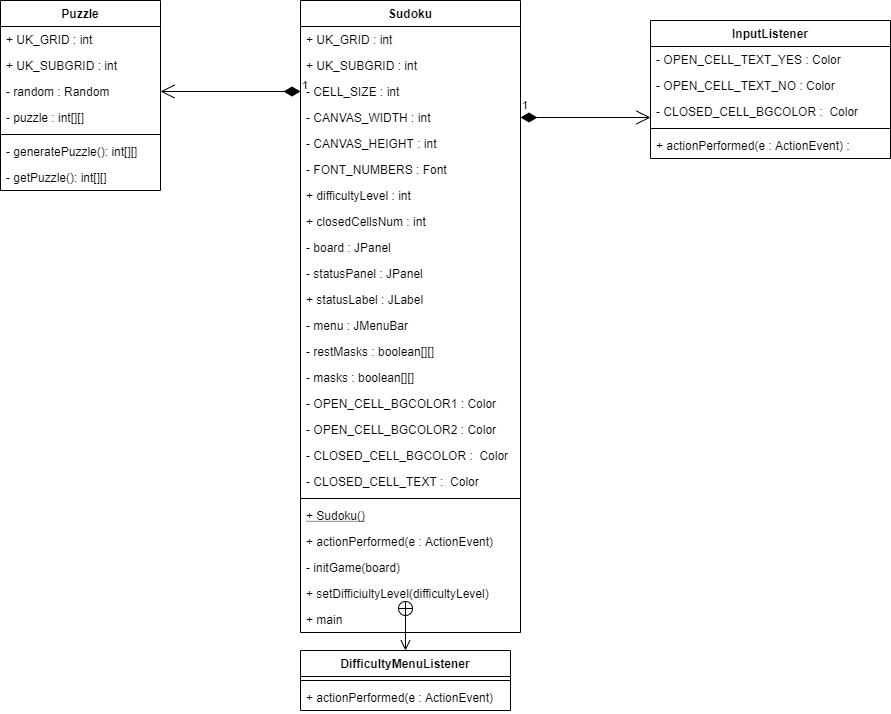

The diagram above was exported from draw.io. Its source (the exported page's mxGraphModel, read from the mxfile embedded in the PNG):
<mxGraphModel dx="868" dy="450" grid="1" gridSize="10" guides="1" tooltips="1" connect="1" arrows="1" fold="1" page="1" pageScale="1" pageWidth="850" pageHeight="1100" math="0" shadow="0">
  <root>
    <mxCell id="0" />
    <mxCell id="1" parent="0" />
    <mxCell id="tUtnIjbBuPtiQqdJoVEj-1" value="Puzzle" style="swimlane;fontStyle=1;align=center;verticalAlign=top;childLayout=stackLayout;horizontal=1;startSize=26;horizontalStack=0;resizeParent=1;resizeParentMax=0;resizeLast=0;collapsible=1;marginBottom=0;" parent="1" vertex="1">
      <mxGeometry x="60" y="250" width="160" height="190" as="geometry" />
    </mxCell>
    <mxCell id="tUtnIjbBuPtiQqdJoVEj-2" value="+ UK_GRID : int" style="text;strokeColor=none;fillColor=none;align=left;verticalAlign=top;spacingLeft=4;spacingRight=4;overflow=hidden;rotatable=0;points=[[0,0.5],[1,0.5]];portConstraint=eastwest;" parent="tUtnIjbBuPtiQqdJoVEj-1" vertex="1">
      <mxGeometry y="26" width="160" height="26" as="geometry" />
    </mxCell>
    <mxCell id="tUtnIjbBuPtiQqdJoVEj-6" value="+ UK_SUBGRID : int" style="text;strokeColor=none;fillColor=none;align=left;verticalAlign=top;spacingLeft=4;spacingRight=4;overflow=hidden;rotatable=0;points=[[0,0.5],[1,0.5]];portConstraint=eastwest;" parent="tUtnIjbBuPtiQqdJoVEj-1" vertex="1">
      <mxGeometry y="52" width="160" height="26" as="geometry" />
    </mxCell>
    <mxCell id="tUtnIjbBuPtiQqdJoVEj-18" value="- random : Random" style="text;strokeColor=none;fillColor=none;align=left;verticalAlign=top;spacingLeft=4;spacingRight=4;overflow=hidden;rotatable=0;points=[[0,0.5],[1,0.5]];portConstraint=eastwest;" parent="tUtnIjbBuPtiQqdJoVEj-1" vertex="1">
      <mxGeometry y="78" width="160" height="26" as="geometry" />
    </mxCell>
    <mxCell id="tUtnIjbBuPtiQqdJoVEj-7" value="- puzzle : int[][]" style="text;strokeColor=none;fillColor=none;align=left;verticalAlign=top;spacingLeft=4;spacingRight=4;overflow=hidden;rotatable=0;points=[[0,0.5],[1,0.5]];portConstraint=eastwest;" parent="tUtnIjbBuPtiQqdJoVEj-1" vertex="1">
      <mxGeometry y="104" width="160" height="26" as="geometry" />
    </mxCell>
    <mxCell id="tUtnIjbBuPtiQqdJoVEj-3" value="" style="line;strokeWidth=1;fillColor=none;align=left;verticalAlign=middle;spacingTop=-1;spacingLeft=3;spacingRight=3;rotatable=0;labelPosition=right;points=[];portConstraint=eastwest;" parent="tUtnIjbBuPtiQqdJoVEj-1" vertex="1">
      <mxGeometry y="130" width="160" height="8" as="geometry" />
    </mxCell>
    <mxCell id="tUtnIjbBuPtiQqdJoVEj-4" value="- generatePuzzle(): int[][]" style="text;strokeColor=none;fillColor=none;align=left;verticalAlign=top;spacingLeft=4;spacingRight=4;overflow=hidden;rotatable=0;points=[[0,0.5],[1,0.5]];portConstraint=eastwest;" parent="tUtnIjbBuPtiQqdJoVEj-1" vertex="1">
      <mxGeometry y="138" width="160" height="26" as="geometry" />
    </mxCell>
    <mxCell id="tUtnIjbBuPtiQqdJoVEj-9" value="- getPuzzle(): int[][]" style="text;strokeColor=none;fillColor=none;align=left;verticalAlign=top;spacingLeft=4;spacingRight=4;overflow=hidden;rotatable=0;points=[[0,0.5],[1,0.5]];portConstraint=eastwest;" parent="tUtnIjbBuPtiQqdJoVEj-1" vertex="1">
      <mxGeometry y="164" width="160" height="26" as="geometry" />
    </mxCell>
    <mxCell id="tUtnIjbBuPtiQqdJoVEj-12" value="InputListener" style="swimlane;fontStyle=1;align=center;verticalAlign=top;childLayout=stackLayout;horizontal=1;startSize=26;horizontalStack=0;resizeParent=1;resizeParentMax=0;resizeLast=0;collapsible=1;marginBottom=0;" parent="1" vertex="1">
      <mxGeometry x="710" y="270" width="240" height="138" as="geometry" />
    </mxCell>
    <mxCell id="tUtnIjbBuPtiQqdJoVEj-20" value="- OPEN_CELL_TEXT_YES : Color" style="text;strokeColor=none;fillColor=none;align=left;verticalAlign=top;spacingLeft=4;spacingRight=4;overflow=hidden;rotatable=0;points=[[0,0.5],[1,0.5]];portConstraint=eastwest;" parent="tUtnIjbBuPtiQqdJoVEj-12" vertex="1">
      <mxGeometry y="26" width="240" height="26" as="geometry" />
    </mxCell>
    <mxCell id="tUtnIjbBuPtiQqdJoVEj-21" value="- OPEN_CELL_TEXT_NO : Color" style="text;strokeColor=none;fillColor=none;align=left;verticalAlign=top;spacingLeft=4;spacingRight=4;overflow=hidden;rotatable=0;points=[[0,0.5],[1,0.5]];portConstraint=eastwest;" parent="tUtnIjbBuPtiQqdJoVEj-12" vertex="1">
      <mxGeometry y="52" width="240" height="26" as="geometry" />
    </mxCell>
    <mxCell id="tUtnIjbBuPtiQqdJoVEj-22" value="- CLOSED_CELL_BGCOLOR :  Color" style="text;strokeColor=none;fillColor=none;align=left;verticalAlign=top;spacingLeft=4;spacingRight=4;overflow=hidden;rotatable=0;points=[[0,0.5],[1,0.5]];portConstraint=eastwest;" parent="tUtnIjbBuPtiQqdJoVEj-12" vertex="1">
      <mxGeometry y="78" width="240" height="26" as="geometry" />
    </mxCell>
    <mxCell id="tUtnIjbBuPtiQqdJoVEj-14" value="" style="line;strokeWidth=1;fillColor=none;align=left;verticalAlign=middle;spacingTop=-1;spacingLeft=3;spacingRight=3;rotatable=0;labelPosition=right;points=[];portConstraint=eastwest;" parent="tUtnIjbBuPtiQqdJoVEj-12" vertex="1">
      <mxGeometry y="104" width="240" height="8" as="geometry" />
    </mxCell>
    <mxCell id="tUtnIjbBuPtiQqdJoVEj-15" value="+ actionPerformed(e : ActionEvent) : " style="text;strokeColor=none;fillColor=none;align=left;verticalAlign=top;spacingLeft=4;spacingRight=4;overflow=hidden;rotatable=0;points=[[0,0.5],[1,0.5]];portConstraint=eastwest;" parent="tUtnIjbBuPtiQqdJoVEj-12" vertex="1">
      <mxGeometry y="112" width="240" height="26" as="geometry" />
    </mxCell>
    <mxCell id="tUtnIjbBuPtiQqdJoVEj-24" value="Sudoku" style="swimlane;fontStyle=1;align=center;verticalAlign=top;childLayout=stackLayout;horizontal=1;startSize=26;horizontalStack=0;resizeParent=1;resizeParentMax=0;resizeLast=0;collapsible=1;marginBottom=0;" parent="1" vertex="1">
      <mxGeometry x="360" y="250" width="220" height="632" as="geometry" />
    </mxCell>
    <mxCell id="tUtnIjbBuPtiQqdJoVEj-25" value="+ UK_GRID : int" style="text;strokeColor=none;fillColor=none;align=left;verticalAlign=top;spacingLeft=4;spacingRight=4;overflow=hidden;rotatable=0;points=[[0,0.5],[1,0.5]];portConstraint=eastwest;" parent="tUtnIjbBuPtiQqdJoVEj-24" vertex="1">
      <mxGeometry y="26" width="220" height="26" as="geometry" />
    </mxCell>
    <mxCell id="tUtnIjbBuPtiQqdJoVEj-28" value="+ UK_SUBGRID : int" style="text;strokeColor=none;fillColor=none;align=left;verticalAlign=top;spacingLeft=4;spacingRight=4;overflow=hidden;rotatable=0;points=[[0,0.5],[1,0.5]];portConstraint=eastwest;" parent="tUtnIjbBuPtiQqdJoVEj-24" vertex="1">
      <mxGeometry y="52" width="220" height="26" as="geometry" />
    </mxCell>
    <mxCell id="tUtnIjbBuPtiQqdJoVEj-29" value="- CELL_SIZE : int" style="text;strokeColor=none;fillColor=none;align=left;verticalAlign=top;spacingLeft=4;spacingRight=4;overflow=hidden;rotatable=0;points=[[0,0.5],[1,0.5]];portConstraint=eastwest;" parent="tUtnIjbBuPtiQqdJoVEj-24" vertex="1">
      <mxGeometry y="78" width="220" height="26" as="geometry" />
    </mxCell>
    <mxCell id="tUtnIjbBuPtiQqdJoVEj-30" value="- CANVAS_WIDTH : int" style="text;strokeColor=none;fillColor=none;align=left;verticalAlign=top;spacingLeft=4;spacingRight=4;overflow=hidden;rotatable=0;points=[[0,0.5],[1,0.5]];portConstraint=eastwest;" parent="tUtnIjbBuPtiQqdJoVEj-24" vertex="1">
      <mxGeometry y="104" width="220" height="26" as="geometry" />
    </mxCell>
    <mxCell id="tUtnIjbBuPtiQqdJoVEj-31" value="- CANVAS_HEIGHT : int" style="text;strokeColor=none;fillColor=none;align=left;verticalAlign=top;spacingLeft=4;spacingRight=4;overflow=hidden;rotatable=0;points=[[0,0.5],[1,0.5]];portConstraint=eastwest;" parent="tUtnIjbBuPtiQqdJoVEj-24" vertex="1">
      <mxGeometry y="130" width="220" height="26" as="geometry" />
    </mxCell>
    <mxCell id="tUtnIjbBuPtiQqdJoVEj-32" value="- FONT_NUMBERS : Font" style="text;strokeColor=none;fillColor=none;align=left;verticalAlign=top;spacingLeft=4;spacingRight=4;overflow=hidden;rotatable=0;points=[[0,0.5],[1,0.5]];portConstraint=eastwest;" parent="tUtnIjbBuPtiQqdJoVEj-24" vertex="1">
      <mxGeometry y="156" width="220" height="26" as="geometry" />
    </mxCell>
    <mxCell id="tUtnIjbBuPtiQqdJoVEj-33" value="+ difficultyLevel : int" style="text;strokeColor=none;fillColor=none;align=left;verticalAlign=top;spacingLeft=4;spacingRight=4;overflow=hidden;rotatable=0;points=[[0,0.5],[1,0.5]];portConstraint=eastwest;" parent="tUtnIjbBuPtiQqdJoVEj-24" vertex="1">
      <mxGeometry y="182" width="220" height="26" as="geometry" />
    </mxCell>
    <mxCell id="tUtnIjbBuPtiQqdJoVEj-34" value="+ closedCellsNum : int" style="text;strokeColor=none;fillColor=none;align=left;verticalAlign=top;spacingLeft=4;spacingRight=4;overflow=hidden;rotatable=0;points=[[0,0.5],[1,0.5]];portConstraint=eastwest;" parent="tUtnIjbBuPtiQqdJoVEj-24" vertex="1">
      <mxGeometry y="208" width="220" height="26" as="geometry" />
    </mxCell>
    <mxCell id="tUtnIjbBuPtiQqdJoVEj-35" value="- board : JPanel" style="text;strokeColor=none;fillColor=none;align=left;verticalAlign=top;spacingLeft=4;spacingRight=4;overflow=hidden;rotatable=0;points=[[0,0.5],[1,0.5]];portConstraint=eastwest;" parent="tUtnIjbBuPtiQqdJoVEj-24" vertex="1">
      <mxGeometry y="234" width="220" height="26" as="geometry" />
    </mxCell>
    <mxCell id="tUtnIjbBuPtiQqdJoVEj-36" value="- statusPanel : JPanel" style="text;strokeColor=none;fillColor=none;align=left;verticalAlign=top;spacingLeft=4;spacingRight=4;overflow=hidden;rotatable=0;points=[[0,0.5],[1,0.5]];portConstraint=eastwest;" parent="tUtnIjbBuPtiQqdJoVEj-24" vertex="1">
      <mxGeometry y="260" width="220" height="26" as="geometry" />
    </mxCell>
    <mxCell id="tUtnIjbBuPtiQqdJoVEj-37" value="+ statusLabel : JLabel" style="text;strokeColor=none;fillColor=none;align=left;verticalAlign=top;spacingLeft=4;spacingRight=4;overflow=hidden;rotatable=0;points=[[0,0.5],[1,0.5]];portConstraint=eastwest;" parent="tUtnIjbBuPtiQqdJoVEj-24" vertex="1">
      <mxGeometry y="286" width="220" height="26" as="geometry" />
    </mxCell>
    <mxCell id="tUtnIjbBuPtiQqdJoVEj-38" value="- menu : JMenuBar" style="text;strokeColor=none;fillColor=none;align=left;verticalAlign=top;spacingLeft=4;spacingRight=4;overflow=hidden;rotatable=0;points=[[0,0.5],[1,0.5]];portConstraint=eastwest;" parent="tUtnIjbBuPtiQqdJoVEj-24" vertex="1">
      <mxGeometry y="312" width="220" height="26" as="geometry" />
    </mxCell>
    <mxCell id="tUtnIjbBuPtiQqdJoVEj-39" value="- restMasks : boolean[][]" style="text;strokeColor=none;fillColor=none;align=left;verticalAlign=top;spacingLeft=4;spacingRight=4;overflow=hidden;rotatable=0;points=[[0,0.5],[1,0.5]];portConstraint=eastwest;" parent="tUtnIjbBuPtiQqdJoVEj-24" vertex="1">
      <mxGeometry y="338" width="220" height="26" as="geometry" />
    </mxCell>
    <mxCell id="tUtnIjbBuPtiQqdJoVEj-40" value="- masks : boolean[][]" style="text;strokeColor=none;fillColor=none;align=left;verticalAlign=top;spacingLeft=4;spacingRight=4;overflow=hidden;rotatable=0;points=[[0,0.5],[1,0.5]];portConstraint=eastwest;" parent="tUtnIjbBuPtiQqdJoVEj-24" vertex="1">
      <mxGeometry y="364" width="220" height="26" as="geometry" />
    </mxCell>
    <mxCell id="tUtnIjbBuPtiQqdJoVEj-52" value="- OPEN_CELL_BGCOLOR1 : Color" style="text;strokeColor=none;fillColor=none;align=left;verticalAlign=top;spacingLeft=4;spacingRight=4;overflow=hidden;rotatable=0;points=[[0,0.5],[1,0.5]];portConstraint=eastwest;" parent="tUtnIjbBuPtiQqdJoVEj-24" vertex="1">
      <mxGeometry y="390" width="220" height="26" as="geometry" />
    </mxCell>
    <mxCell id="eV5dKMoap-cKqToANEFX-2" value="- OPEN_CELL_BGCOLOR2 : Color" style="text;strokeColor=none;fillColor=none;align=left;verticalAlign=top;spacingLeft=4;spacingRight=4;overflow=hidden;rotatable=0;points=[[0,0.5],[1,0.5]];portConstraint=eastwest;" vertex="1" parent="tUtnIjbBuPtiQqdJoVEj-24">
      <mxGeometry y="416" width="220" height="26" as="geometry" />
    </mxCell>
    <mxCell id="tUtnIjbBuPtiQqdJoVEj-55" value="- CLOSED_CELL_BGCOLOR :  Color" style="text;strokeColor=none;fillColor=none;align=left;verticalAlign=top;spacingLeft=4;spacingRight=4;overflow=hidden;rotatable=0;points=[[0,0.5],[1,0.5]];portConstraint=eastwest;" parent="tUtnIjbBuPtiQqdJoVEj-24" vertex="1">
      <mxGeometry y="442" width="220" height="26" as="geometry" />
    </mxCell>
    <mxCell id="tUtnIjbBuPtiQqdJoVEj-56" value="- CLOSED_CELL_TEXT :  Color" style="text;strokeColor=none;fillColor=none;align=left;verticalAlign=top;spacingLeft=4;spacingRight=4;overflow=hidden;rotatable=0;points=[[0,0.5],[1,0.5]];portConstraint=eastwest;" parent="tUtnIjbBuPtiQqdJoVEj-24" vertex="1">
      <mxGeometry y="468" width="220" height="26" as="geometry" />
    </mxCell>
    <mxCell id="tUtnIjbBuPtiQqdJoVEj-26" value="" style="line;strokeWidth=1;fillColor=none;align=left;verticalAlign=middle;spacingTop=-1;spacingLeft=3;spacingRight=3;rotatable=0;labelPosition=right;points=[];portConstraint=eastwest;" parent="tUtnIjbBuPtiQqdJoVEj-24" vertex="1">
      <mxGeometry y="494" width="220" height="8" as="geometry" />
    </mxCell>
    <mxCell id="tUtnIjbBuPtiQqdJoVEj-27" value="+ Sudoku()" style="text;strokeColor=none;fillColor=none;align=left;verticalAlign=top;spacingLeft=4;spacingRight=4;overflow=hidden;rotatable=0;points=[[0,0.5],[1,0.5]];portConstraint=eastwest;fontStyle=4" parent="tUtnIjbBuPtiQqdJoVEj-24" vertex="1">
      <mxGeometry y="502" width="220" height="26" as="geometry" />
    </mxCell>
    <mxCell id="tUtnIjbBuPtiQqdJoVEj-43" value="+ actionPerformed(e : ActionEvent)" style="text;strokeColor=none;fillColor=none;align=left;verticalAlign=top;spacingLeft=4;spacingRight=4;overflow=hidden;rotatable=0;points=[[0,0.5],[1,0.5]];portConstraint=eastwest;fontStyle=0" parent="tUtnIjbBuPtiQqdJoVEj-24" vertex="1">
      <mxGeometry y="528" width="220" height="26" as="geometry" />
    </mxCell>
    <mxCell id="tUtnIjbBuPtiQqdJoVEj-44" value="- initGame(board)" style="text;strokeColor=none;fillColor=none;align=left;verticalAlign=top;spacingLeft=4;spacingRight=4;overflow=hidden;rotatable=0;points=[[0,0.5],[1,0.5]];portConstraint=eastwest;fontStyle=0" parent="tUtnIjbBuPtiQqdJoVEj-24" vertex="1">
      <mxGeometry y="554" width="220" height="26" as="geometry" />
    </mxCell>
    <mxCell id="tUtnIjbBuPtiQqdJoVEj-45" value="+ setDifficiultyLevel(difficultyLevel)" style="text;strokeColor=none;fillColor=none;align=left;verticalAlign=top;spacingLeft=4;spacingRight=4;overflow=hidden;rotatable=0;points=[[0,0.5],[1,0.5]];portConstraint=eastwest;fontStyle=0" parent="tUtnIjbBuPtiQqdJoVEj-24" vertex="1">
      <mxGeometry y="580" width="220" height="26" as="geometry" />
    </mxCell>
    <mxCell id="tUtnIjbBuPtiQqdJoVEj-46" value="+ main" style="text;strokeColor=none;fillColor=none;align=left;verticalAlign=top;spacingLeft=4;spacingRight=4;overflow=hidden;rotatable=0;points=[[0,0.5],[1,0.5]];portConstraint=eastwest;fontStyle=0" parent="tUtnIjbBuPtiQqdJoVEj-24" vertex="1">
      <mxGeometry y="606" width="220" height="26" as="geometry" />
    </mxCell>
    <mxCell id="tUtnIjbBuPtiQqdJoVEj-47" value="DifficultyMenuListener" style="swimlane;fontStyle=1;align=center;verticalAlign=top;childLayout=stackLayout;horizontal=1;startSize=26;horizontalStack=0;resizeParent=1;resizeParentMax=0;resizeLast=0;collapsible=1;marginBottom=0;" parent="1" vertex="1">
      <mxGeometry x="360" y="900" width="210" height="60" as="geometry" />
    </mxCell>
    <mxCell id="tUtnIjbBuPtiQqdJoVEj-49" value="" style="line;strokeWidth=1;fillColor=none;align=left;verticalAlign=middle;spacingTop=-1;spacingLeft=3;spacingRight=3;rotatable=0;labelPosition=right;points=[];portConstraint=eastwest;" parent="tUtnIjbBuPtiQqdJoVEj-47" vertex="1">
      <mxGeometry y="26" width="210" height="8" as="geometry" />
    </mxCell>
    <mxCell id="tUtnIjbBuPtiQqdJoVEj-50" value="+ actionPerformed(e : ActionEvent)" style="text;strokeColor=none;fillColor=none;align=left;verticalAlign=top;spacingLeft=4;spacingRight=4;overflow=hidden;rotatable=0;points=[[0,0.5],[1,0.5]];portConstraint=eastwest;" parent="tUtnIjbBuPtiQqdJoVEj-47" vertex="1">
      <mxGeometry y="34" width="210" height="26" as="geometry" />
    </mxCell>
    <mxCell id="tUtnIjbBuPtiQqdJoVEj-51" value="" style="endArrow=open;startArrow=circlePlus;endFill=0;startFill=0;endSize=8;html=1;entryX=0.5;entryY=0;entryDx=0;entryDy=0;" parent="1" target="tUtnIjbBuPtiQqdJoVEj-47" edge="1">
      <mxGeometry width="160" relative="1" as="geometry">
        <mxPoint x="465" y="850" as="sourcePoint" />
        <mxPoint x="500" y="760" as="targetPoint" />
      </mxGeometry>
    </mxCell>
    <mxCell id="tUtnIjbBuPtiQqdJoVEj-57" value="1" style="endArrow=open;html=1;endSize=12;startArrow=diamondThin;startSize=14;startFill=1;edgeStyle=orthogonalEdgeStyle;align=left;verticalAlign=bottom;entryX=1;entryY=0.5;entryDx=0;entryDy=0;exitX=0;exitY=0.5;exitDx=0;exitDy=0;" parent="1" source="tUtnIjbBuPtiQqdJoVEj-29" target="tUtnIjbBuPtiQqdJoVEj-18" edge="1">
      <mxGeometry x="-1" y="3" relative="1" as="geometry">
        <mxPoint x="340" y="341" as="sourcePoint" />
        <mxPoint x="440" y="380" as="targetPoint" />
      </mxGeometry>
    </mxCell>
    <mxCell id="tUtnIjbBuPtiQqdJoVEj-60" value="1" style="endArrow=open;html=1;endSize=12;startArrow=diamondThin;startSize=14;startFill=1;edgeStyle=orthogonalEdgeStyle;align=left;verticalAlign=bottom;exitX=1;exitY=0.5;exitDx=0;exitDy=0;" parent="1" source="tUtnIjbBuPtiQqdJoVEj-30" edge="1">
      <mxGeometry x="-1" y="3" relative="1" as="geometry">
        <mxPoint x="480" y="470" as="sourcePoint" />
        <mxPoint x="710" y="367" as="targetPoint" />
      </mxGeometry>
    </mxCell>
  </root>
</mxGraphModel>